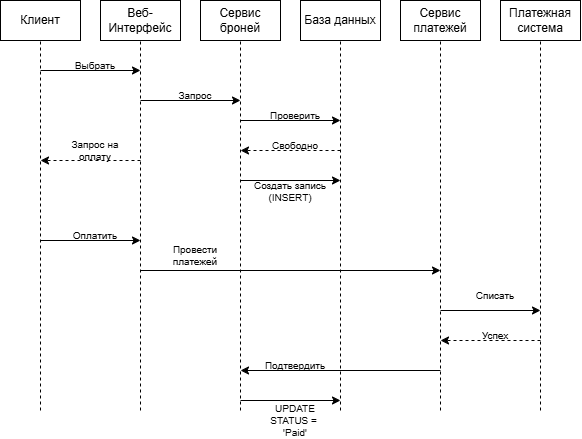

The diagram above was exported from draw.io. Its source (the exported page's mxGraphModel, read from the mxfile embedded in the PNG):
<mxGraphModel dx="982" dy="533" grid="1" gridSize="10" guides="1" tooltips="1" connect="1" arrows="1" fold="1" page="1" pageScale="1" pageWidth="827" pageHeight="1169" math="0" shadow="0">
  <root>
    <mxCell id="0" />
    <mxCell id="1" parent="0" />
    <mxCell id="1Pk1mPyEkDmm7UTbmWL6-1" parent="1" style="rounded=0;whiteSpace=wrap;html=1;" value="Клиент" vertex="1">
      <mxGeometry height="40" width="80" x="100" y="130" as="geometry" />
    </mxCell>
    <mxCell id="1Pk1mPyEkDmm7UTbmWL6-2" parent="1" style="rounded=0;whiteSpace=wrap;html=1;" value="Веб-Интерфейс" vertex="1">
      <mxGeometry height="40" width="80" x="200" y="130" as="geometry" />
    </mxCell>
    <mxCell id="1Pk1mPyEkDmm7UTbmWL6-3" parent="1" style="rounded=0;whiteSpace=wrap;html=1;" value="Сервис броней" vertex="1">
      <mxGeometry height="40" width="80" x="300" y="130" as="geometry" />
    </mxCell>
    <mxCell id="1Pk1mPyEkDmm7UTbmWL6-4" parent="1" style="rounded=0;whiteSpace=wrap;html=1;" value="База данных" vertex="1">
      <mxGeometry height="40" width="80" x="400" y="130" as="geometry" />
    </mxCell>
    <mxCell id="1Pk1mPyEkDmm7UTbmWL6-5" parent="1" style="rounded=0;whiteSpace=wrap;html=1;" value="Сервис платежей" vertex="1">
      <mxGeometry height="40" width="80" x="500" y="130" as="geometry" />
    </mxCell>
    <mxCell id="1Pk1mPyEkDmm7UTbmWL6-6" parent="1" style="rounded=0;whiteSpace=wrap;html=1;" value="Платежная система" vertex="1">
      <mxGeometry height="40" width="80" x="600" y="130" as="geometry" />
    </mxCell>
    <mxCell id="1Pk1mPyEkDmm7UTbmWL6-7" edge="1" parent="1" style="endArrow=none;dashed=1;html=1;rounded=0;defaultLabelBackgroundColor=page;labelPadding=0 4;entryX=0.5;entryY=1;entryDx=0;entryDy=0;" target="1Pk1mPyEkDmm7UTbmWL6-1" value="">
      <mxGeometry height="50" relative="1" width="50" as="geometry">
        <mxPoint x="140" y="540" as="sourcePoint" />
        <mxPoint x="410" y="330" as="targetPoint" />
      </mxGeometry>
    </mxCell>
    <mxCell id="1Pk1mPyEkDmm7UTbmWL6-8" edge="1" parent="1" style="endArrow=none;dashed=1;html=1;rounded=0;defaultLabelBackgroundColor=page;labelPadding=0 4;entryX=0.5;entryY=1;entryDx=0;entryDy=0;" value="">
      <mxGeometry height="50" relative="1" width="50" as="geometry">
        <mxPoint x="240" y="540" as="sourcePoint" />
        <mxPoint x="240" y="170" as="targetPoint" />
      </mxGeometry>
    </mxCell>
    <mxCell id="1Pk1mPyEkDmm7UTbmWL6-9" edge="1" parent="1" style="endArrow=none;dashed=1;html=1;rounded=0;defaultLabelBackgroundColor=page;labelPadding=0 4;entryX=0.5;entryY=1;entryDx=0;entryDy=0;" value="">
      <mxGeometry height="50" relative="1" width="50" as="geometry">
        <mxPoint x="340" y="540" as="sourcePoint" />
        <mxPoint x="340" y="170" as="targetPoint" />
      </mxGeometry>
    </mxCell>
    <mxCell id="1Pk1mPyEkDmm7UTbmWL6-10" edge="1" parent="1" style="endArrow=none;dashed=1;html=1;rounded=0;defaultLabelBackgroundColor=page;labelPadding=0 4;entryX=0.5;entryY=1;entryDx=0;entryDy=0;" value="">
      <mxGeometry height="50" relative="1" width="50" as="geometry">
        <mxPoint x="440" y="540" as="sourcePoint" />
        <mxPoint x="440" y="170" as="targetPoint" />
      </mxGeometry>
    </mxCell>
    <mxCell id="1Pk1mPyEkDmm7UTbmWL6-11" edge="1" parent="1" style="endArrow=none;dashed=1;html=1;rounded=0;defaultLabelBackgroundColor=page;labelPadding=0 4;entryX=0.5;entryY=1;entryDx=0;entryDy=0;" value="">
      <mxGeometry height="50" relative="1" width="50" as="geometry">
        <mxPoint x="540" y="540" as="sourcePoint" />
        <mxPoint x="540" y="170" as="targetPoint" />
      </mxGeometry>
    </mxCell>
    <mxCell id="1Pk1mPyEkDmm7UTbmWL6-12" edge="1" parent="1" style="endArrow=none;dashed=1;html=1;rounded=0;defaultLabelBackgroundColor=page;labelPadding=0 4;entryX=0.5;entryY=1;entryDx=0;entryDy=0;" value="">
      <mxGeometry height="50" relative="1" width="50" as="geometry">
        <mxPoint x="640" y="540" as="sourcePoint" />
        <mxPoint x="640" y="170" as="targetPoint" />
      </mxGeometry>
    </mxCell>
    <mxCell id="1Pk1mPyEkDmm7UTbmWL6-13" edge="1" parent="1" style="endArrow=classic;html=1;rounded=0;defaultLabelBackgroundColor=page;labelPadding=0 4;" value="">
      <mxGeometry height="50" relative="1" width="50" as="geometry">
        <mxPoint x="140" y="200" as="sourcePoint" />
        <mxPoint x="240" y="200" as="targetPoint" />
      </mxGeometry>
    </mxCell>
    <mxCell id="1Pk1mPyEkDmm7UTbmWL6-14" parent="1" style="text;html=1;whiteSpace=wrap;strokeColor=none;fillColor=none;align=center;verticalAlign=middle;rounded=0;fontSize=10;" value="Выбрать" vertex="1">
      <mxGeometry height="30" width="70" x="160" y="180" as="geometry" />
    </mxCell>
    <mxCell id="1Pk1mPyEkDmm7UTbmWL6-15" edge="1" parent="1" style="endArrow=none;html=1;rounded=0;defaultLabelBackgroundColor=page;labelPadding=0 4;startArrow=classic;startFill=1;endFill=0;" value="">
      <mxGeometry height="50" relative="1" width="50" as="geometry">
        <mxPoint x="240" y="370" as="sourcePoint" />
        <mxPoint x="140" y="370" as="targetPoint" />
      </mxGeometry>
    </mxCell>
    <mxCell id="1Pk1mPyEkDmm7UTbmWL6-16" parent="1" style="text;html=1;whiteSpace=wrap;strokeColor=none;fillColor=none;align=center;verticalAlign=middle;rounded=0;fontSize=10;" value="Оплатить" vertex="1">
      <mxGeometry height="30" width="70" x="160" y="350" as="geometry" />
    </mxCell>
    <mxCell id="1Pk1mPyEkDmm7UTbmWL6-17" edge="1" parent="1" style="endArrow=classic;html=1;rounded=0;defaultLabelBackgroundColor=page;labelPadding=0 4;" value="">
      <mxGeometry height="50" relative="1" width="50" as="geometry">
        <mxPoint x="240" y="230" as="sourcePoint" />
        <mxPoint x="340" y="230" as="targetPoint" />
      </mxGeometry>
    </mxCell>
    <mxCell id="1Pk1mPyEkDmm7UTbmWL6-18" parent="1" style="text;html=1;whiteSpace=wrap;strokeColor=none;fillColor=none;align=center;verticalAlign=middle;rounded=0;fontSize=10;" value="Запрос" vertex="1">
      <mxGeometry height="30" width="70" x="260" y="210" as="geometry" />
    </mxCell>
    <mxCell id="1Pk1mPyEkDmm7UTbmWL6-19" edge="1" parent="1" style="endArrow=classic;html=1;rounded=0;defaultLabelBackgroundColor=page;labelPadding=0 4;" value="">
      <mxGeometry height="50" relative="1" width="50" as="geometry">
        <mxPoint x="340" y="250" as="sourcePoint" />
        <mxPoint x="440" y="250" as="targetPoint" />
      </mxGeometry>
    </mxCell>
    <mxCell id="1Pk1mPyEkDmm7UTbmWL6-20" parent="1" style="text;html=1;whiteSpace=wrap;strokeColor=none;fillColor=none;align=center;verticalAlign=middle;rounded=0;fontSize=10;" value="Проверить" vertex="1">
      <mxGeometry height="30" width="70" x="360" y="230" as="geometry" />
    </mxCell>
    <mxCell id="1Pk1mPyEkDmm7UTbmWL6-22" edge="1" parent="1" style="endArrow=classic;html=1;rounded=0;defaultLabelBackgroundColor=page;labelPadding=0 4;dashed=1;" value="">
      <mxGeometry height="50" relative="1" width="50" as="geometry">
        <mxPoint x="440" y="280" as="sourcePoint" />
        <mxPoint x="340" y="280" as="targetPoint" />
      </mxGeometry>
    </mxCell>
    <mxCell id="1Pk1mPyEkDmm7UTbmWL6-23" parent="1" style="text;html=1;whiteSpace=wrap;strokeColor=none;fillColor=none;align=center;verticalAlign=middle;rounded=0;fontSize=10;" value="Свободно" vertex="1">
      <mxGeometry height="30" width="70" x="360" y="260" as="geometry" />
    </mxCell>
    <mxCell id="1Pk1mPyEkDmm7UTbmWL6-25" edge="1" parent="1" style="endArrow=classic;html=1;rounded=0;defaultLabelBackgroundColor=page;labelPadding=0 4;" value="">
      <mxGeometry height="50" relative="1" width="50" as="geometry">
        <mxPoint x="340" y="310" as="sourcePoint" />
        <mxPoint x="440" y="310" as="targetPoint" />
      </mxGeometry>
    </mxCell>
    <mxCell id="1Pk1mPyEkDmm7UTbmWL6-26" parent="1" style="text;html=1;whiteSpace=wrap;strokeColor=none;fillColor=none;align=center;verticalAlign=middle;rounded=0;fontSize=10;" value="Создать запись (INSERT)" vertex="1">
      <mxGeometry width="80" x="350" y="320" as="geometry" />
    </mxCell>
    <mxCell id="1Pk1mPyEkDmm7UTbmWL6-27" edge="1" parent="1" style="endArrow=classic;html=1;rounded=0;defaultLabelBackgroundColor=page;labelPadding=0 4;dashed=1;" value="">
      <mxGeometry height="50" relative="1" width="50" as="geometry">
        <mxPoint x="240" y="290" as="sourcePoint" />
        <mxPoint x="140" y="290" as="targetPoint" />
      </mxGeometry>
    </mxCell>
    <mxCell id="1Pk1mPyEkDmm7UTbmWL6-28" parent="1" style="text;html=1;whiteSpace=wrap;strokeColor=none;fillColor=none;align=center;verticalAlign=middle;rounded=0;fontSize=10;" value="Запрос на оплату" vertex="1">
      <mxGeometry height="30" width="70" x="160" y="265" as="geometry" />
    </mxCell>
    <mxCell id="1Pk1mPyEkDmm7UTbmWL6-29" edge="1" parent="1" style="endArrow=classic;html=1;rounded=0;defaultLabelBackgroundColor=page;labelPadding=0 4;" value="">
      <mxGeometry height="50" relative="1" width="50" as="geometry">
        <mxPoint x="240" y="400" as="sourcePoint" />
        <mxPoint x="540" y="400" as="targetPoint" />
      </mxGeometry>
    </mxCell>
    <mxCell id="1Pk1mPyEkDmm7UTbmWL6-30" parent="1" style="text;html=1;whiteSpace=wrap;strokeColor=none;fillColor=none;align=center;verticalAlign=middle;rounded=0;fontSize=10;" value="Провести платежей" vertex="1">
      <mxGeometry height="30" width="70" x="260" y="370" as="geometry" />
    </mxCell>
    <mxCell id="1Pk1mPyEkDmm7UTbmWL6-31" edge="1" parent="1" style="endArrow=classic;html=1;rounded=0;defaultLabelBackgroundColor=page;labelPadding=0 4;" value=" ">
      <mxGeometry height="50" relative="1" width="50" as="geometry">
        <mxPoint x="540" y="440" as="sourcePoint" />
        <mxPoint x="640" y="440" as="targetPoint" />
      </mxGeometry>
    </mxCell>
    <mxCell id="1Pk1mPyEkDmm7UTbmWL6-32" parent="1" style="text;html=1;whiteSpace=wrap;strokeColor=none;fillColor=none;align=center;verticalAlign=middle;rounded=0;fontSize=10;" value="Списать" vertex="1">
      <mxGeometry height="30" width="70" x="560" y="410" as="geometry" />
    </mxCell>
    <mxCell id="1Pk1mPyEkDmm7UTbmWL6-33" edge="1" parent="1" style="endArrow=classic;html=1;rounded=0;defaultLabelBackgroundColor=page;labelPadding=0 4;dashed=1;" value="">
      <mxGeometry height="50" relative="1" width="50" as="geometry">
        <mxPoint x="640" y="470" as="sourcePoint" />
        <mxPoint x="540" y="470" as="targetPoint" />
      </mxGeometry>
    </mxCell>
    <mxCell id="1Pk1mPyEkDmm7UTbmWL6-34" parent="1" style="text;html=1;whiteSpace=wrap;strokeColor=none;fillColor=none;align=center;verticalAlign=middle;rounded=0;fontSize=10;" value="Успех" vertex="1">
      <mxGeometry height="30" width="70" x="560" y="450" as="geometry" />
    </mxCell>
    <mxCell id="1Pk1mPyEkDmm7UTbmWL6-35" edge="1" parent="1" style="endArrow=classic;html=1;rounded=0;defaultLabelBackgroundColor=page;labelPadding=0 4;" value="">
      <mxGeometry height="50" relative="1" width="50" as="geometry">
        <mxPoint x="540" y="500" as="sourcePoint" />
        <mxPoint x="340" y="500" as="targetPoint" />
      </mxGeometry>
    </mxCell>
    <mxCell id="1Pk1mPyEkDmm7UTbmWL6-36" parent="1" style="text;html=1;whiteSpace=wrap;strokeColor=none;fillColor=none;align=center;verticalAlign=middle;rounded=0;fontSize=10;" value="Подтвердить" vertex="1">
      <mxGeometry height="30" width="70" x="360" y="480" as="geometry" />
    </mxCell>
    <mxCell id="1Pk1mPyEkDmm7UTbmWL6-37" edge="1" parent="1" style="endArrow=classic;html=1;rounded=0;defaultLabelBackgroundColor=page;labelPadding=0 4;" value="">
      <mxGeometry height="50" relative="1" width="50" as="geometry">
        <mxPoint x="340" y="530" as="sourcePoint" />
        <mxPoint x="440" y="530" as="targetPoint" />
      </mxGeometry>
    </mxCell>
    <mxCell id="1Pk1mPyEkDmm7UTbmWL6-38" parent="1" style="text;html=1;whiteSpace=wrap;strokeColor=none;fillColor=none;align=center;verticalAlign=middle;rounded=0;fontSize=10;" value="UPDATE STATUS =&amp;nbsp;&lt;div&gt;'Paid'&lt;/div&gt;" vertex="1">
      <mxGeometry height="20" width="70" x="360" y="540" as="geometry" />
    </mxCell>
  </root>
</mxGraphModel>